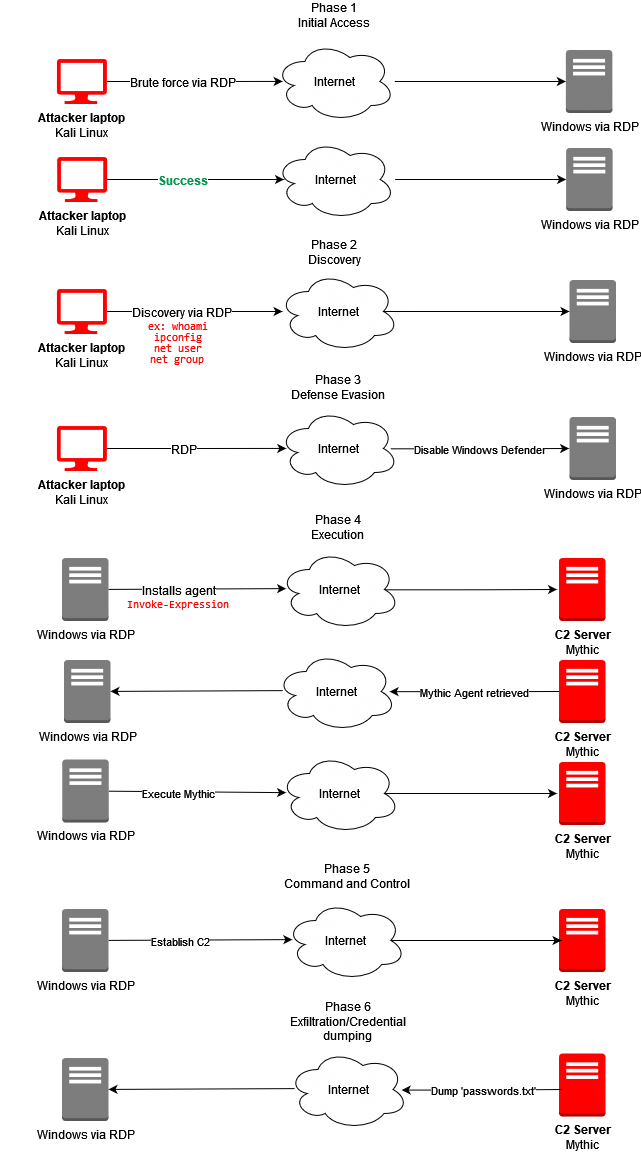

The diagram above was exported from draw.io. Its source (the exported page's mxGraphModel, read from the mxfile embedded in the PNG):
<mxGraphModel dx="1089" dy="1340" grid="0" gridSize="10" guides="1" tooltips="1" connect="1" arrows="1" fold="1" page="1" pageScale="1" pageWidth="850" pageHeight="1100" math="0" shadow="0">
  <root>
    <mxCell id="0" />
    <mxCell id="1" parent="0" />
    <mxCell id="zwGaHnXmvbYtbOegXs0B-2" style="edgeStyle=orthogonalEdgeStyle;rounded=0;orthogonalLoop=1;jettySize=auto;html=1;entryX=0.065;entryY=0.499;entryDx=0;entryDy=0;entryPerimeter=0;" edge="1" parent="1" source="vQFObTz05pJvwkUZ7bzb-4" target="vQFObTz05pJvwkUZ7bzb-7">
      <mxGeometry relative="1" as="geometry">
        <mxPoint x="365" y="119" as="targetPoint" />
      </mxGeometry>
    </mxCell>
    <mxCell id="zwGaHnXmvbYtbOegXs0B-4" value="Brute force via RDP" style="edgeLabel;html=1;align=center;verticalAlign=middle;resizable=0;points=[];fontSize=12;" vertex="1" connectable="0" parent="zwGaHnXmvbYtbOegXs0B-2">
      <mxGeometry x="-0.1641" relative="1" as="geometry">
        <mxPoint x="1" as="offset" />
      </mxGeometry>
    </mxCell>
    <mxCell id="vQFObTz05pJvwkUZ7bzb-4" value="&lt;div&gt;&lt;b&gt;Attacker laptop&lt;/b&gt;&lt;/div&gt;&lt;div&gt;Kali Linux&lt;br&gt;&lt;/div&gt;" style="verticalLabelPosition=bottom;html=1;verticalAlign=top;align=center;strokeColor=none;fillColor=#ff0000;shape=mxgraph.azure.computer;pointerEvents=1;fillStyle=solid;" parent="1" vertex="1">
      <mxGeometry x="143.37" y="96.5" width="50" height="45" as="geometry" />
    </mxCell>
    <mxCell id="zwGaHnXmvbYtbOegXs0B-3" style="edgeStyle=orthogonalEdgeStyle;rounded=0;orthogonalLoop=1;jettySize=auto;html=1;" edge="1" parent="1" source="vQFObTz05pJvwkUZ7bzb-7" target="vQFObTz05pJvwkUZ7bzb-8">
      <mxGeometry relative="1" as="geometry" />
    </mxCell>
    <mxCell id="vQFObTz05pJvwkUZ7bzb-7" value="Internet" style="ellipse;shape=cloud;whiteSpace=wrap;html=1;" parent="1" vertex="1">
      <mxGeometry x="361.37" y="79" width="120" height="80" as="geometry" />
    </mxCell>
    <mxCell id="vQFObTz05pJvwkUZ7bzb-8" value="Windows via RDP" style="outlineConnect=0;dashed=0;verticalLabelPosition=bottom;verticalAlign=top;align=center;html=1;shape=mxgraph.aws3.traditional_server;fillColor=#7D7C7C;gradientColor=none;" parent="1" vertex="1">
      <mxGeometry x="652.37" y="87.5" width="46.5" height="63" as="geometry" />
    </mxCell>
    <mxCell id="vQFObTz05pJvwkUZ7bzb-9" value="&lt;div&gt;Phase 1&lt;/div&gt;&lt;div&gt;Initial Access&lt;br&gt;&lt;/div&gt;" style="text;html=1;align=center;verticalAlign=middle;whiteSpace=wrap;rounded=0;" parent="1" vertex="1">
      <mxGeometry x="382.75" y="38" width="77" height="30" as="geometry" />
    </mxCell>
    <mxCell id="zwGaHnXmvbYtbOegXs0B-5" style="edgeStyle=orthogonalEdgeStyle;rounded=0;orthogonalLoop=1;jettySize=auto;html=1;entryX=0.074;entryY=0.5;entryDx=0;entryDy=0;entryPerimeter=0;" edge="1" source="zwGaHnXmvbYtbOegXs0B-7" parent="1" target="zwGaHnXmvbYtbOegXs0B-9">
      <mxGeometry relative="1" as="geometry">
        <mxPoint x="352.9729411764706" y="217" as="targetPoint" />
      </mxGeometry>
    </mxCell>
    <mxCell id="zwGaHnXmvbYtbOegXs0B-6" value="Success" style="edgeLabel;html=1;align=center;verticalAlign=middle;resizable=0;points=[];fontColor=#00994D;fontStyle=1;fontSize=12;" vertex="1" connectable="0" parent="zwGaHnXmvbYtbOegXs0B-5">
      <mxGeometry x="-0.1641" relative="1" as="geometry">
        <mxPoint x="1" as="offset" />
      </mxGeometry>
    </mxCell>
    <mxCell id="zwGaHnXmvbYtbOegXs0B-7" value="&lt;div&gt;&lt;b&gt;Attacker laptop&lt;/b&gt;&lt;/div&gt;&lt;div&gt;Kali Linux&lt;br&gt;&lt;/div&gt;" style="verticalLabelPosition=bottom;html=1;verticalAlign=top;align=center;strokeColor=none;fillColor=#ff0000;shape=mxgraph.azure.computer;pointerEvents=1;fillStyle=solid;" vertex="1" parent="1">
      <mxGeometry x="143.62" y="194.5" width="50" height="45" as="geometry" />
    </mxCell>
    <mxCell id="zwGaHnXmvbYtbOegXs0B-8" style="edgeStyle=orthogonalEdgeStyle;rounded=0;orthogonalLoop=1;jettySize=auto;html=1;" edge="1" source="zwGaHnXmvbYtbOegXs0B-9" target="zwGaHnXmvbYtbOegXs0B-10" parent="1">
      <mxGeometry relative="1" as="geometry" />
    </mxCell>
    <mxCell id="zwGaHnXmvbYtbOegXs0B-9" value="Internet" style="ellipse;shape=cloud;whiteSpace=wrap;html=1;" vertex="1" parent="1">
      <mxGeometry x="361.62" y="177" width="120" height="80" as="geometry" />
    </mxCell>
    <mxCell id="zwGaHnXmvbYtbOegXs0B-10" value="Windows via RDP" style="outlineConnect=0;dashed=0;verticalLabelPosition=bottom;verticalAlign=top;align=center;html=1;shape=mxgraph.aws3.traditional_server;fillColor=#7D7C7C;gradientColor=none;" vertex="1" parent="1">
      <mxGeometry x="652.62" y="185.5" width="46.5" height="63" as="geometry" />
    </mxCell>
    <mxCell id="zwGaHnXmvbYtbOegXs0B-12" value="&lt;div&gt;Phase 2&lt;br&gt;&lt;/div&gt;&lt;div&gt;Discovery&lt;br&gt;&lt;/div&gt;" style="text;html=1;align=center;verticalAlign=middle;whiteSpace=wrap;rounded=0;" vertex="1" parent="1">
      <mxGeometry x="382.75" y="275" width="77" height="30" as="geometry" />
    </mxCell>
    <mxCell id="zwGaHnXmvbYtbOegXs0B-13" style="edgeStyle=orthogonalEdgeStyle;rounded=0;orthogonalLoop=1;jettySize=auto;html=1;entryX=0.034;entryY=0.5;entryDx=0;entryDy=0;entryPerimeter=0;" edge="1" source="zwGaHnXmvbYtbOegXs0B-15" parent="1" target="zwGaHnXmvbYtbOegXs0B-17">
      <mxGeometry relative="1" as="geometry">
        <mxPoint x="356.3529411764706" y="349" as="targetPoint" />
      </mxGeometry>
    </mxCell>
    <mxCell id="zwGaHnXmvbYtbOegXs0B-14" value="&lt;font color=&quot;#000000&quot; style=&quot;font-size: 12px;&quot;&gt;Discovery via RDP&lt;br&gt;&lt;/font&gt;" style="edgeLabel;html=1;align=center;verticalAlign=middle;resizable=0;points=[];fontColor=#00994D;fontStyle=0;fontSize=12;" vertex="1" connectable="0" parent="zwGaHnXmvbYtbOegXs0B-13">
      <mxGeometry x="-0.1641" relative="1" as="geometry">
        <mxPoint x="1" as="offset" />
      </mxGeometry>
    </mxCell>
    <mxCell id="zwGaHnXmvbYtbOegXs0B-15" value="&lt;div&gt;&lt;b&gt;Attacker laptop&lt;/b&gt;&lt;/div&gt;&lt;div&gt;Kali Linux&lt;br&gt;&lt;/div&gt;" style="verticalLabelPosition=bottom;html=1;verticalAlign=top;align=center;strokeColor=none;fillColor=#ff0000;shape=mxgraph.azure.computer;pointerEvents=1;fillStyle=solid;" vertex="1" parent="1">
      <mxGeometry x="143.37" y="326.5" width="50" height="45" as="geometry" />
    </mxCell>
    <mxCell id="zwGaHnXmvbYtbOegXs0B-16" style="edgeStyle=orthogonalEdgeStyle;rounded=0;orthogonalLoop=1;jettySize=auto;html=1;exitX=0.875;exitY=0.5;exitDx=0;exitDy=0;exitPerimeter=0;" edge="1" source="zwGaHnXmvbYtbOegXs0B-17" target="zwGaHnXmvbYtbOegXs0B-18" parent="1">
      <mxGeometry relative="1" as="geometry" />
    </mxCell>
    <mxCell id="zwGaHnXmvbYtbOegXs0B-17" value="Internet" style="ellipse;shape=cloud;whiteSpace=wrap;html=1;" vertex="1" parent="1">
      <mxGeometry x="365" y="309" width="120" height="80" as="geometry" />
    </mxCell>
    <mxCell id="zwGaHnXmvbYtbOegXs0B-18" value="Windows via RDP" style="outlineConnect=0;dashed=0;verticalLabelPosition=bottom;verticalAlign=top;align=center;html=1;shape=mxgraph.aws3.traditional_server;fillColor=#7D7C7C;gradientColor=none;" vertex="1" parent="1">
      <mxGeometry x="656" y="317.5" width="46.5" height="63" as="geometry" />
    </mxCell>
    <mxCell id="zwGaHnXmvbYtbOegXs0B-19" value="&lt;pre style=&quot;line-height: 0%; font-size: 11px;&quot;&gt;ex: whoami&lt;/pre&gt;&lt;pre style=&quot;line-height: 0%; font-size: 11px;&quot;&gt;ipconfig&lt;/pre&gt;&lt;pre style=&quot;line-height: 0%; font-size: 11px;&quot;&gt;net user&lt;/pre&gt;&lt;pre style=&quot;line-height: 0%; font-size: 11px;&quot;&gt;net group&lt;br style=&quot;font-size: 11px;&quot;&gt;&lt;/pre&gt;" style="text;html=1;align=center;verticalAlign=middle;rounded=0;labelBorderColor=none;fontColor=#FF0000;labelBackgroundColor=none;whiteSpace=wrap;fontFamily=Helvetica;fontSize=11;" vertex="1" parent="1">
      <mxGeometry x="216.13" y="365" width="97.13" height="30" as="geometry" />
    </mxCell>
    <mxCell id="zwGaHnXmvbYtbOegXs0B-33" value="&lt;div&gt;Phase 3&lt;br&gt;&lt;/div&gt;&lt;div&gt;Defense Evasion&lt;br&gt;&lt;/div&gt;" style="text;html=1;align=center;verticalAlign=middle;whiteSpace=wrap;rounded=0;" vertex="1" parent="1">
      <mxGeometry x="369.18" y="410" width="111.63" height="30" as="geometry" />
    </mxCell>
    <mxCell id="zwGaHnXmvbYtbOegXs0B-60" style="edgeStyle=orthogonalEdgeStyle;rounded=0;orthogonalLoop=1;jettySize=auto;html=1;entryX=0.065;entryY=0.499;entryDx=0;entryDy=0;entryPerimeter=0;" edge="1" source="zwGaHnXmvbYtbOegXs0B-62" target="zwGaHnXmvbYtbOegXs0B-63" parent="1">
      <mxGeometry relative="1" as="geometry">
        <mxPoint x="368.63" y="486" as="targetPoint" />
      </mxGeometry>
    </mxCell>
    <mxCell id="zwGaHnXmvbYtbOegXs0B-61" value="RDP" style="edgeLabel;html=1;align=center;verticalAlign=middle;resizable=0;points=[];fontSize=12;" vertex="1" connectable="0" parent="zwGaHnXmvbYtbOegXs0B-60">
      <mxGeometry x="-0.1641" relative="1" as="geometry">
        <mxPoint x="1" as="offset" />
      </mxGeometry>
    </mxCell>
    <mxCell id="zwGaHnXmvbYtbOegXs0B-62" value="&lt;div&gt;&lt;b&gt;Attacker laptop&lt;/b&gt;&lt;/div&gt;&lt;div&gt;Kali Linux&lt;br&gt;&lt;/div&gt;" style="verticalLabelPosition=bottom;html=1;verticalAlign=top;align=center;strokeColor=none;fillColor=#ff0000;shape=mxgraph.azure.computer;pointerEvents=1;fillStyle=solid;" vertex="1" parent="1">
      <mxGeometry x="143.37" y="463.5" width="50" height="45" as="geometry" />
    </mxCell>
    <mxCell id="zwGaHnXmvbYtbOegXs0B-63" value="Internet" style="ellipse;shape=cloud;whiteSpace=wrap;html=1;" vertex="1" parent="1">
      <mxGeometry x="365" y="446" width="120" height="80" as="geometry" />
    </mxCell>
    <mxCell id="zwGaHnXmvbYtbOegXs0B-64" style="edgeStyle=orthogonalEdgeStyle;rounded=0;orthogonalLoop=1;jettySize=auto;html=1;exitX=0.933;exitY=0.504;exitDx=0;exitDy=0;exitPerimeter=0;" edge="1" source="zwGaHnXmvbYtbOegXs0B-63" parent="1">
      <mxGeometry relative="1" as="geometry">
        <mxPoint x="655.63" y="486" as="targetPoint" />
      </mxGeometry>
    </mxCell>
    <mxCell id="zwGaHnXmvbYtbOegXs0B-66" value="Disable Windows Defender" style="edgeLabel;html=1;align=center;verticalAlign=middle;resizable=0;points=[];" vertex="1" connectable="0" parent="zwGaHnXmvbYtbOegXs0B-64">
      <mxGeometry x="-0.0078" relative="1" as="geometry">
        <mxPoint as="offset" />
      </mxGeometry>
    </mxCell>
    <mxCell id="zwGaHnXmvbYtbOegXs0B-65" value="Windows via RDP" style="outlineConnect=0;dashed=0;verticalLabelPosition=bottom;verticalAlign=top;align=center;html=1;shape=mxgraph.aws3.traditional_server;fillColor=#7D7C7C;gradientColor=none;" vertex="1" parent="1">
      <mxGeometry x="656" y="454.5" width="46.5" height="63" as="geometry" />
    </mxCell>
    <mxCell id="zwGaHnXmvbYtbOegXs0B-67" value="&lt;div&gt;Phase 4&lt;/div&gt;&lt;div&gt;Execution&lt;br&gt;&lt;/div&gt;" style="text;html=1;align=center;verticalAlign=middle;whiteSpace=wrap;rounded=0;" vertex="1" parent="1">
      <mxGeometry x="369.18" y="550" width="111.63" height="30" as="geometry" />
    </mxCell>
    <mxCell id="vQFObTz05pJvwkUZ7bzb-1" value="&lt;div&gt;&lt;b&gt;C2 Server&lt;/b&gt;&lt;/div&gt;&lt;div&gt;Mythic&lt;br&gt;&lt;/div&gt;" style="outlineConnect=0;dashed=0;verticalLabelPosition=bottom;verticalAlign=top;align=center;html=1;shape=mxgraph.aws3.traditional_server;fillColor=#ff0000;gradientColor=none;fillStyle=solid;" parent="1" vertex="1">
      <mxGeometry x="645.5" y="595.5" width="46.5" height="63" as="geometry" />
    </mxCell>
    <mxCell id="zwGaHnXmvbYtbOegXs0B-36" style="rounded=0;orthogonalLoop=1;jettySize=auto;html=1;entryX=0.055;entryY=0.489;entryDx=0;entryDy=0;entryPerimeter=0;" edge="1" parent="1" source="zwGaHnXmvbYtbOegXs0B-34" target="zwGaHnXmvbYtbOegXs0B-35">
      <mxGeometry relative="1" as="geometry">
        <mxPoint x="369.5" y="627" as="targetPoint" />
      </mxGeometry>
    </mxCell>
    <mxCell id="zwGaHnXmvbYtbOegXs0B-40" value="&lt;font style=&quot;font-size: 12px;&quot;&gt;Installs agent&lt;/font&gt;" style="edgeLabel;html=1;align=center;verticalAlign=middle;resizable=0;points=[];" vertex="1" connectable="0" parent="zwGaHnXmvbYtbOegXs0B-36">
      <mxGeometry x="-0.2257" y="-1" relative="1" as="geometry">
        <mxPoint as="offset" />
      </mxGeometry>
    </mxCell>
    <mxCell id="zwGaHnXmvbYtbOegXs0B-34" value="Windows via RDP" style="outlineConnect=0;dashed=0;verticalLabelPosition=bottom;verticalAlign=top;align=center;html=1;shape=mxgraph.aws3.traditional_server;fillColor=#7D7C7C;gradientColor=none;" vertex="1" parent="1">
      <mxGeometry x="148.5" y="595.5" width="46.5" height="63" as="geometry" />
    </mxCell>
    <mxCell id="zwGaHnXmvbYtbOegXs0B-37" style="edgeStyle=orthogonalEdgeStyle;rounded=0;orthogonalLoop=1;jettySize=auto;html=1;startArrow=none;startFill=0;exitX=0.822;exitY=0.504;exitDx=0;exitDy=0;exitPerimeter=0;" edge="1" parent="1" source="zwGaHnXmvbYtbOegXs0B-35">
      <mxGeometry relative="1" as="geometry">
        <mxPoint x="643.5" y="627" as="targetPoint" />
      </mxGeometry>
    </mxCell>
    <mxCell id="zwGaHnXmvbYtbOegXs0B-35" value="Internet" style="ellipse;shape=cloud;whiteSpace=wrap;html=1;" vertex="1" parent="1">
      <mxGeometry x="366" y="587" width="120" height="80" as="geometry" />
    </mxCell>
    <mxCell id="zwGaHnXmvbYtbOegXs0B-45" value="&lt;div&gt;&lt;b&gt;C2 Server&lt;/b&gt;&lt;/div&gt;&lt;div&gt;Mythic&lt;br&gt;&lt;/div&gt;" style="outlineConnect=0;dashed=0;verticalLabelPosition=bottom;verticalAlign=top;align=center;html=1;shape=mxgraph.aws3.traditional_server;fillColor=#ff0000;gradientColor=none;fillStyle=solid;" vertex="1" parent="1">
      <mxGeometry x="645.5" y="697.5" width="46.5" height="63" as="geometry" />
    </mxCell>
    <mxCell id="zwGaHnXmvbYtbOegXs0B-46" style="rounded=0;orthogonalLoop=1;jettySize=auto;html=1;entryX=0.055;entryY=0.489;entryDx=0;entryDy=0;entryPerimeter=0;endArrow=none;endFill=0;startArrow=classic;startFill=1;" edge="1" source="zwGaHnXmvbYtbOegXs0B-48" target="zwGaHnXmvbYtbOegXs0B-50" parent="1">
      <mxGeometry relative="1" as="geometry">
        <mxPoint x="371.5" y="729" as="targetPoint" />
      </mxGeometry>
    </mxCell>
    <mxCell id="zwGaHnXmvbYtbOegXs0B-48" value="Windows via RDP" style="outlineConnect=0;dashed=0;verticalLabelPosition=bottom;verticalAlign=top;align=center;html=1;shape=mxgraph.aws3.traditional_server;fillColor=#7D7C7C;gradientColor=none;" vertex="1" parent="1">
      <mxGeometry x="150.5" y="697.5" width="46.5" height="63" as="geometry" />
    </mxCell>
    <mxCell id="zwGaHnXmvbYtbOegXs0B-49" style="edgeStyle=orthogonalEdgeStyle;rounded=0;orthogonalLoop=1;jettySize=auto;html=1;startArrow=classic;startFill=1;endArrow=none;endFill=0;exitX=0.945;exitY=0.502;exitDx=0;exitDy=0;exitPerimeter=0;" edge="1" source="zwGaHnXmvbYtbOegXs0B-50" parent="1">
      <mxGeometry relative="1" as="geometry">
        <mxPoint x="645.5" y="729" as="targetPoint" />
      </mxGeometry>
    </mxCell>
    <mxCell id="zwGaHnXmvbYtbOegXs0B-57" value="Mythic Agent retrieved" style="edgeLabel;html=1;align=center;verticalAlign=middle;resizable=0;points=[];" vertex="1" connectable="0" parent="zwGaHnXmvbYtbOegXs0B-49">
      <mxGeometry x="-0.3145" relative="1" as="geometry">
        <mxPoint x="26" as="offset" />
      </mxGeometry>
    </mxCell>
    <mxCell id="zwGaHnXmvbYtbOegXs0B-50" value="Internet" style="ellipse;shape=cloud;whiteSpace=wrap;html=1;" vertex="1" parent="1">
      <mxGeometry x="362.68" y="689" width="120" height="80" as="geometry" />
    </mxCell>
    <mxCell id="zwGaHnXmvbYtbOegXs0B-51" value="&lt;div&gt;&lt;b&gt;C2 Server&lt;/b&gt;&lt;/div&gt;&lt;div&gt;Mythic&lt;br&gt;&lt;/div&gt;" style="outlineConnect=0;dashed=0;verticalLabelPosition=bottom;verticalAlign=top;align=center;html=1;shape=mxgraph.aws3.traditional_server;fillColor=#ff0000;gradientColor=none;fillStyle=solid;" vertex="1" parent="1">
      <mxGeometry x="645.5" y="799.5" width="46.5" height="63" as="geometry" />
    </mxCell>
    <mxCell id="zwGaHnXmvbYtbOegXs0B-52" style="rounded=0;orthogonalLoop=1;jettySize=auto;html=1;entryX=0.055;entryY=0.489;entryDx=0;entryDy=0;entryPerimeter=0;" edge="1" source="zwGaHnXmvbYtbOegXs0B-54" target="zwGaHnXmvbYtbOegXs0B-56" parent="1">
      <mxGeometry relative="1" as="geometry">
        <mxPoint x="369.5" y="831" as="targetPoint" />
      </mxGeometry>
    </mxCell>
    <mxCell id="zwGaHnXmvbYtbOegXs0B-53" value="Execute Mythic" style="edgeLabel;html=1;align=center;verticalAlign=middle;resizable=0;points=[];" vertex="1" connectable="0" parent="zwGaHnXmvbYtbOegXs0B-52">
      <mxGeometry x="-0.2257" y="-1" relative="1" as="geometry">
        <mxPoint as="offset" />
      </mxGeometry>
    </mxCell>
    <mxCell id="zwGaHnXmvbYtbOegXs0B-54" value="Windows via RDP" style="outlineConnect=0;dashed=0;verticalLabelPosition=bottom;verticalAlign=top;align=center;html=1;shape=mxgraph.aws3.traditional_server;fillColor=#7D7C7C;gradientColor=none;" vertex="1" parent="1">
      <mxGeometry x="148.75" y="797" width="46.5" height="63" as="geometry" />
    </mxCell>
    <mxCell id="zwGaHnXmvbYtbOegXs0B-55" style="edgeStyle=orthogonalEdgeStyle;rounded=0;orthogonalLoop=1;jettySize=auto;html=1;startArrow=none;startFill=0;exitX=0.875;exitY=0.5;exitDx=0;exitDy=0;exitPerimeter=0;" edge="1" source="zwGaHnXmvbYtbOegXs0B-56" parent="1">
      <mxGeometry relative="1" as="geometry">
        <mxPoint x="643.5" y="831" as="targetPoint" />
      </mxGeometry>
    </mxCell>
    <mxCell id="zwGaHnXmvbYtbOegXs0B-56" value="Internet" style="ellipse;shape=cloud;whiteSpace=wrap;html=1;" vertex="1" parent="1">
      <mxGeometry x="366" y="791" width="120" height="80" as="geometry" />
    </mxCell>
    <mxCell id="zwGaHnXmvbYtbOegXs0B-41" value="&lt;pre style=&quot;font-size: 11px;&quot;&gt;&lt;font style=&quot;font-size: 11px;&quot;&gt;Invoke-Expression&lt;br style=&quot;font-size: 11px;&quot;&gt;&lt;/font&gt;&lt;/pre&gt;" style="text;html=1;align=center;verticalAlign=middle;whiteSpace=wrap;rounded=0;labelBorderColor=none;labelBackgroundColor=none;fontColor=#FF0000;fontSize=11;" vertex="1" parent="1">
      <mxGeometry x="86.69" y="627" width="356" height="30" as="geometry" />
    </mxCell>
    <mxCell id="zwGaHnXmvbYtbOegXs0B-68" value="&lt;div&gt;Phase 5&lt;br&gt;&lt;/div&gt;&lt;div&gt;Command and Control&lt;br&gt;&lt;/div&gt;" style="text;html=1;align=center;verticalAlign=middle;whiteSpace=wrap;rounded=0;" vertex="1" parent="1">
      <mxGeometry x="369.34000000000003" y="899" width="130.32" height="30" as="geometry" />
    </mxCell>
    <mxCell id="zwGaHnXmvbYtbOegXs0B-69" value="&lt;div&gt;&lt;b&gt;C2 Server&lt;/b&gt;&lt;/div&gt;&lt;div&gt;Mythic&lt;br&gt;&lt;/div&gt;" style="outlineConnect=0;dashed=0;verticalLabelPosition=bottom;verticalAlign=top;align=center;html=1;shape=mxgraph.aws3.traditional_server;fillColor=#ff0000;gradientColor=none;fillStyle=solid;" vertex="1" parent="1">
      <mxGeometry x="645.5" y="946.5" width="46.5" height="63" as="geometry" />
    </mxCell>
    <mxCell id="zwGaHnXmvbYtbOegXs0B-70" style="rounded=0;orthogonalLoop=1;jettySize=auto;html=1;entryX=0.055;entryY=0.489;entryDx=0;entryDy=0;entryPerimeter=0;" edge="1" source="zwGaHnXmvbYtbOegXs0B-72" target="zwGaHnXmvbYtbOegXs0B-74" parent="1">
      <mxGeometry relative="1" as="geometry">
        <mxPoint x="374" y="978" as="targetPoint" />
      </mxGeometry>
    </mxCell>
    <mxCell id="zwGaHnXmvbYtbOegXs0B-71" value="Establish C2" style="edgeLabel;html=1;align=center;verticalAlign=middle;resizable=0;points=[];" vertex="1" connectable="0" parent="zwGaHnXmvbYtbOegXs0B-70">
      <mxGeometry x="-0.2257" y="-1" relative="1" as="geometry">
        <mxPoint as="offset" />
      </mxGeometry>
    </mxCell>
    <mxCell id="zwGaHnXmvbYtbOegXs0B-72" value="Windows via RDP" style="outlineConnect=0;dashed=0;verticalLabelPosition=bottom;verticalAlign=top;align=center;html=1;shape=mxgraph.aws3.traditional_server;fillColor=#7D7C7C;gradientColor=none;" vertex="1" parent="1">
      <mxGeometry x="148.5" y="946.5" width="46.5" height="63" as="geometry" />
    </mxCell>
    <mxCell id="zwGaHnXmvbYtbOegXs0B-73" style="edgeStyle=orthogonalEdgeStyle;rounded=0;orthogonalLoop=1;jettySize=auto;html=1;startArrow=none;startFill=0;exitX=0.875;exitY=0.5;exitDx=0;exitDy=0;exitPerimeter=0;" edge="1" source="zwGaHnXmvbYtbOegXs0B-74" parent="1">
      <mxGeometry relative="1" as="geometry">
        <mxPoint x="648" y="978" as="targetPoint" />
      </mxGeometry>
    </mxCell>
    <mxCell id="zwGaHnXmvbYtbOegXs0B-74" value="Internet" style="ellipse;shape=cloud;whiteSpace=wrap;html=1;" vertex="1" parent="1">
      <mxGeometry x="372.25" y="938" width="120" height="80" as="geometry" />
    </mxCell>
    <mxCell id="zwGaHnXmvbYtbOegXs0B-75" value="&lt;div&gt;&lt;b&gt;C2 Server&lt;/b&gt;&lt;/div&gt;&lt;div&gt;Mythic&lt;br&gt;&lt;/div&gt;" style="outlineConnect=0;dashed=0;verticalLabelPosition=bottom;verticalAlign=top;align=center;html=1;shape=mxgraph.aws3.traditional_server;fillColor=#ff0000;gradientColor=none;fillStyle=solid;" vertex="1" parent="1">
      <mxGeometry x="645.5" y="1091" width="46.5" height="63" as="geometry" />
    </mxCell>
    <mxCell id="zwGaHnXmvbYtbOegXs0B-76" style="rounded=0;orthogonalLoop=1;jettySize=auto;html=1;entryX=0.055;entryY=0.489;entryDx=0;entryDy=0;entryPerimeter=0;endArrow=none;endFill=0;startArrow=classic;startFill=1;" edge="1" source="zwGaHnXmvbYtbOegXs0B-77" target="zwGaHnXmvbYtbOegXs0B-80" parent="1">
      <mxGeometry relative="1" as="geometry">
        <mxPoint x="375.25" y="1127" as="targetPoint" />
      </mxGeometry>
    </mxCell>
    <mxCell id="zwGaHnXmvbYtbOegXs0B-77" value="Windows via RDP" style="outlineConnect=0;dashed=0;verticalLabelPosition=bottom;verticalAlign=top;align=center;html=1;shape=mxgraph.aws3.traditional_server;fillColor=#7D7C7C;gradientColor=none;" vertex="1" parent="1">
      <mxGeometry x="148.5" y="1095.5" width="46.5" height="63" as="geometry" />
    </mxCell>
    <mxCell id="zwGaHnXmvbYtbOegXs0B-78" style="edgeStyle=orthogonalEdgeStyle;rounded=0;orthogonalLoop=1;jettySize=auto;html=1;startArrow=classic;startFill=1;endArrow=none;endFill=0;exitX=0.947;exitY=0.507;exitDx=0;exitDy=0;exitPerimeter=0;" edge="1" source="zwGaHnXmvbYtbOegXs0B-80" parent="1">
      <mxGeometry relative="1" as="geometry">
        <mxPoint x="649.25" y="1127" as="targetPoint" />
      </mxGeometry>
    </mxCell>
    <mxCell id="zwGaHnXmvbYtbOegXs0B-79" value="Dump 'passwords.txt'" style="edgeLabel;html=1;align=center;verticalAlign=middle;resizable=0;points=[];" vertex="1" connectable="0" parent="zwGaHnXmvbYtbOegXs0B-78">
      <mxGeometry x="-0.3145" relative="1" as="geometry">
        <mxPoint x="26" as="offset" />
      </mxGeometry>
    </mxCell>
    <mxCell id="zwGaHnXmvbYtbOegXs0B-80" value="Internet" style="ellipse;shape=cloud;whiteSpace=wrap;html=1;" vertex="1" parent="1">
      <mxGeometry x="374.5" y="1087" width="120" height="80" as="geometry" />
    </mxCell>
    <mxCell id="zwGaHnXmvbYtbOegXs0B-81" value="&lt;div&gt;Phase 6&lt;br&gt;&lt;/div&gt;&lt;div&gt;Exfiltration/Credential dumping&lt;br&gt;&lt;/div&gt;" style="text;html=1;align=center;verticalAlign=middle;whiteSpace=wrap;rounded=0;" vertex="1" parent="1">
      <mxGeometry x="350.66999999999996" y="1044" width="167.66" height="30" as="geometry" />
    </mxCell>
  </root>
</mxGraphModel>